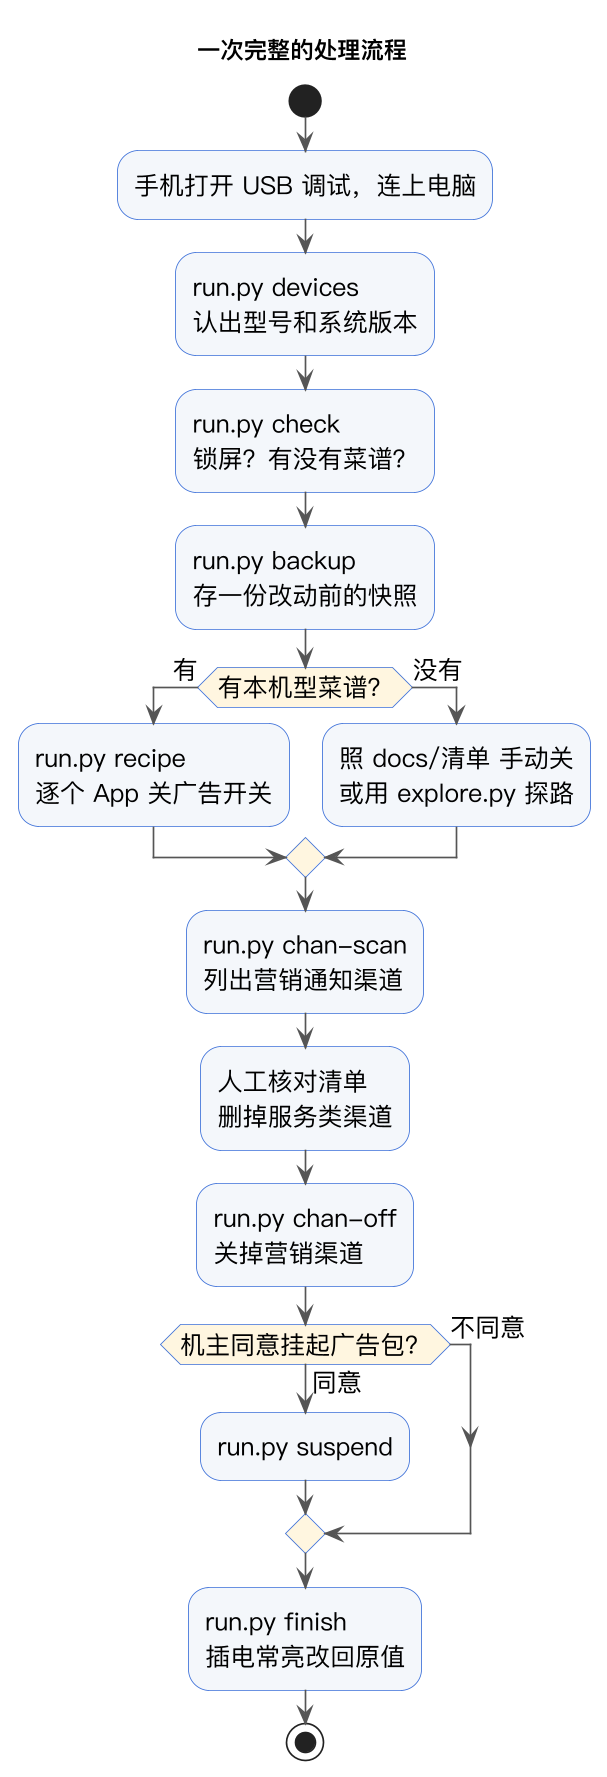

The diagram above was rendered by PlantUML. Its source (embedded in the PNG):
@startuml
skinparam defaultFontName "PingFang SC"
skinparam defaultFontSize 15
skinparam backgroundColor #FFFFFF
skinparam dpi 160
skinparam ActivityBackgroundColor #F4F7FB
skinparam ActivityBorderColor #3B6FD8
skinparam ActivityDiamondBackgroundColor #FFF6E0
skinparam ArrowColor #555555
title 一次完整的处理流程
start
:手机打开 USB 调试，连上电脑;
:run.py devices\n认出型号和系统版本;
:run.py check\n锁屏？有没有菜谱？;
:run.py backup\n存一份改动前的快照;
if (有本机型菜谱？) then (有)
  :run.py recipe\n逐个 App 关广告开关;
else (没有)
  :照 docs/清单 手动关\n或用 explore.py 探路;
endif
:run.py chan-scan\n列出营销通知渠道;
:人工核对清单\n删掉服务类渠道;
:run.py chan-off\n关掉营销渠道;
if (机主同意挂起广告包？) then (同意)
  :run.py suspend;
else (不同意)
endif
:run.py finish\n插电常亮改回原值;
stop
@enduml